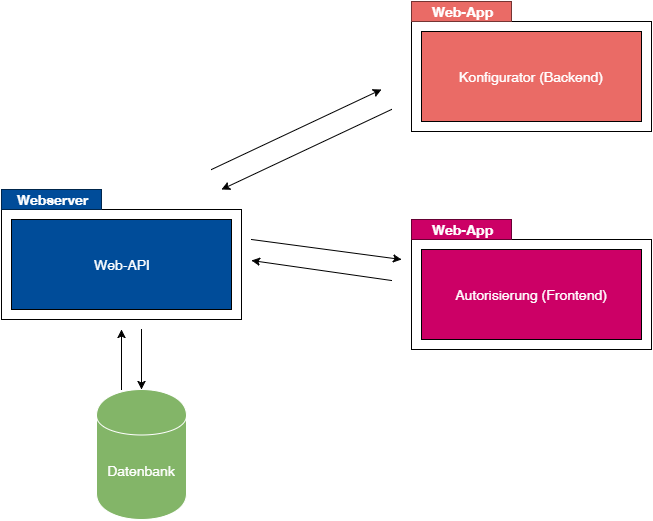

The diagram above was exported from draw.io. Its source (the exported page's mxGraphModel, read from the mxfile embedded in the PNG):
<mxGraphModel dx="1430" dy="900" grid="1" gridSize="10" guides="1" tooltips="1" connect="1" arrows="1" fold="1" page="1" pageScale="1" pageWidth="826" pageHeight="1169" background="#ffffff" math="0">
  <root>
    <mxCell id="0" />
    <mxCell id="1" parent="0" />
    <mxCell id="23d05605f4b8a3ac-1" value="" style="shape=folder;fontStyle=1;spacingTop=10;tabWidth=100;tabHeight=20;tabPosition=left;html=1;plain-blue;fillColor=#FFFFFF;gradientColor=none;strokeColor=#000000;" vertex="1" parent="1">
      <mxGeometry x="60" y="390" width="240" height="130" as="geometry" />
    </mxCell>
    <mxCell id="23d05605f4b8a3ac-7" value="Webserver" style="text;html=1;strokeColor=none;fillColor=#004C99;align=center;verticalAlign=middle;whiteSpace=wrap;overflow=hidden;fontSize=14;fontStyle=1;fontColor=#FFFFFF;" vertex="1" parent="1">
      <mxGeometry x="60" y="390" width="100" height="20" as="geometry" />
    </mxCell>
    <mxCell id="23d05605f4b8a3ac-8" value="Web-API" style="whiteSpace=wrap;html=1;strokeColor=#000000;fillColor=#004C99;gradientColor=none;fontSize=14;fontColor=#FFFFFF;" vertex="1" parent="1">
      <mxGeometry x="70" y="420" width="220" height="90" as="geometry" />
    </mxCell>
    <mxCell id="23d05605f4b8a3ac-9" value="&lt;br&gt;&lt;br&gt;Datenbank" style="shape=cylinder;whiteSpace=wrap;html=1;fontSize=14;fontColor=#FFFFFF;plain-green;gradientColor=none;fillColor=#83B568;strokeColor=#FFFFFF;" vertex="1" parent="1">
      <mxGeometry x="155" y="590" width="90" height="130" as="geometry" />
    </mxCell>
    <mxCell id="23d05605f4b8a3ac-10" value="" style="endArrow=classic;html=1;fontSize=14;fontColor=#FFFFFF;" edge="1" parent="1">
      <mxGeometry width="50" height="50" relative="1" as="geometry">
        <mxPoint x="180" y="590" as="sourcePoint" />
        <mxPoint x="180" y="530" as="targetPoint" />
      </mxGeometry>
    </mxCell>
    <mxCell id="23d05605f4b8a3ac-11" value="" style="endArrow=classic;html=1;fontSize=14;fontColor=#FFFFFF;entryX=0.5;entryY=0;" edge="1" parent="1" target="23d05605f4b8a3ac-9">
      <mxGeometry x="190" y="540" width="50" height="50" as="geometry">
        <mxPoint x="200" y="530" as="sourcePoint" />
        <mxPoint x="290" y="570" as="targetPoint" />
      </mxGeometry>
    </mxCell>
    <mxCell id="23d05605f4b8a3ac-12" value="" style="shape=folder;fontStyle=1;spacingTop=10;tabWidth=100;tabHeight=20;tabPosition=left;html=1;plain-blue;fillColor=#FFFFFF;gradientColor=none;strokeColor=#000000;" vertex="1" parent="1">
      <mxGeometry x="470" y="202" width="240" height="130" as="geometry" />
    </mxCell>
    <mxCell id="23d05605f4b8a3ac-13" value="Web-App" style="text;html=1;strokeColor=none;fillColor=#EA6B66;align=center;verticalAlign=middle;whiteSpace=wrap;overflow=hidden;fontSize=14;fontStyle=1;fontColor=#FFFFFF;" vertex="1" parent="1">
      <mxGeometry x="470" y="202" width="100" height="20" as="geometry" />
    </mxCell>
    <mxCell id="23d05605f4b8a3ac-14" value="Konfigurator (Backend)" style="whiteSpace=wrap;html=1;strokeColor=#000000;fillColor=#EA6B66;gradientColor=none;fontSize=14;fontColor=#FFFFFF;" vertex="1" parent="1">
      <mxGeometry x="480" y="232" width="220" height="90" as="geometry" />
    </mxCell>
    <mxCell id="23d05605f4b8a3ac-15" value="" style="shape=folder;fontStyle=1;spacingTop=10;tabWidth=100;tabHeight=20;tabPosition=left;html=1;plain-blue;fillColor=#FFFFFF;gradientColor=none;strokeColor=#000000;" vertex="1" parent="1">
      <mxGeometry x="470" y="420" width="240" height="130" as="geometry" />
    </mxCell>
    <mxCell id="23d05605f4b8a3ac-16" value="Web-App" style="text;html=1;strokeColor=none;fillColor=#CC0066;align=center;verticalAlign=middle;whiteSpace=wrap;overflow=hidden;fontSize=14;fontStyle=1;fontColor=#FFFFFF;" vertex="1" parent="1">
      <mxGeometry x="470" y="420" width="100" height="20" as="geometry" />
    </mxCell>
    <mxCell id="23d05605f4b8a3ac-17" value="Autorisierung (Frontend)" style="whiteSpace=wrap;html=1;strokeColor=#000000;fillColor=#CC0066;gradientColor=none;fontSize=14;fontColor=#FFFFFF;" vertex="1" parent="1">
      <mxGeometry x="480" y="450" width="220" height="90" as="geometry" />
    </mxCell>
    <mxCell id="23d05605f4b8a3ac-18" value="" style="endArrow=classic;html=1;fontSize=14;fontColor=#FFFFFF;" edge="1" parent="1">
      <mxGeometry x="290" y="210" width="50" height="50" as="geometry">
        <mxPoint x="270" y="370" as="sourcePoint" />
        <mxPoint x="440" y="290" as="targetPoint" />
      </mxGeometry>
    </mxCell>
    <mxCell id="23d05605f4b8a3ac-19" value="" style="endArrow=classic;html=1;fontSize=14;fontColor=#FFFFFF;" edge="1" parent="1">
      <mxGeometry x="290" y="220" width="50" height="50" as="geometry">
        <mxPoint x="450" y="310" as="sourcePoint" />
        <mxPoint x="280" y="390" as="targetPoint" />
      </mxGeometry>
    </mxCell>
    <mxCell id="23d05605f4b8a3ac-21" value="" style="endArrow=classic;html=1;fontSize=14;fontColor=#FFFFFF;" edge="1" parent="1">
      <mxGeometry x="320" y="525" width="50" height="50" as="geometry">
        <mxPoint x="310" y="440" as="sourcePoint" />
        <mxPoint x="460" y="460" as="targetPoint" />
      </mxGeometry>
    </mxCell>
    <mxCell id="23d05605f4b8a3ac-22" value="" style="endArrow=classic;html=1;fontSize=14;fontColor=#FFFFFF;" edge="1" parent="1">
      <mxGeometry x="320" y="526" width="50" height="50" as="geometry">
        <mxPoint x="450" y="481" as="sourcePoint" />
        <mxPoint x="310" y="461" as="targetPoint" />
      </mxGeometry>
    </mxCell>
  </root>
</mxGraphModel>